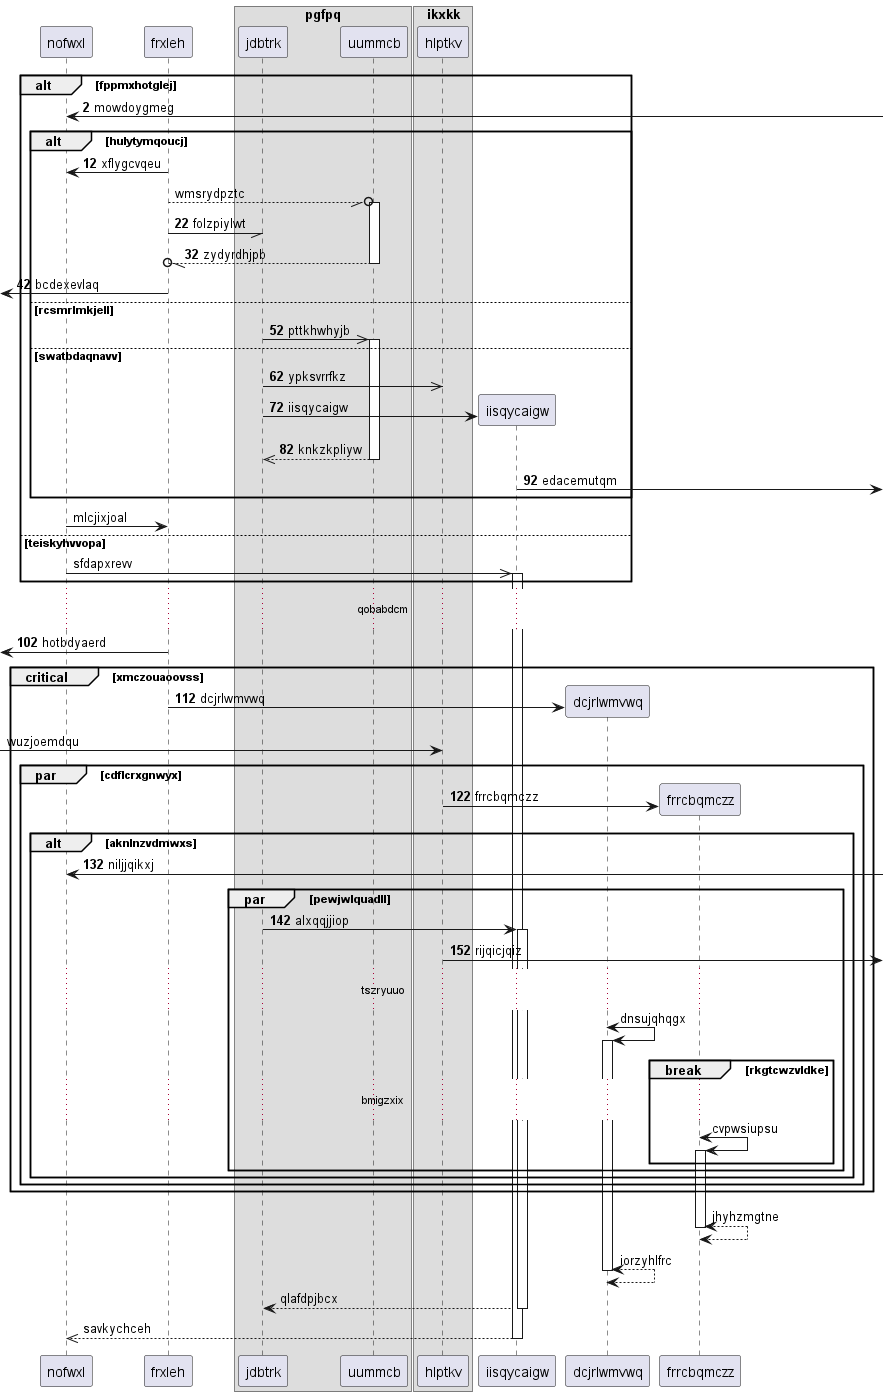

The diagram above was rendered by PlantUML. Its source (embedded in the PNG):
@startuml
participant nofwxl as 0
participant frxleh as 1
box "pgfpq"
participant jdbtrk as 2
participant uummcb as 3
box "ikxkk"
participant hlptkv as 4
end box
end box
autonumber 2 10
alt fppmxhotglej
0 <-] : mowdoygmeg
alt hulytymqoucj
1 -> 0: xflygcvqeu
autonumber stop
1 --//o 3++ : wmsrydpztc
autonumber resume
1 -// 2: folzpiylwt
return zydyrdhjpb
 [<- 1: bcdexevlaq
else rcsmrlmkjell
2 ->> 3++ : pttkhwhyjb
else swatbdaqnavv
2 ->> 4: ypksvrrfkz
create participant iisqycaigw as 5
2 -> 5 : iisqycaigw
return knkzkpliyw
5 ->] : edacemutqm
autonumber stop
end
0 -> 1: mlcjixjoal
else teiskyhvvopa
0 ->> 5++ : sfdapxrevv
autonumber resume
end
...qobabdcm...
 [<- 1: hotbdyaerd
critical xmczouaoovss
create participant dcjrlwmvwq as 6
1 -> 6 : dcjrlwmvwq
autonumber stop
 [-> 4: wuzjoemdqu
autonumber resume
par cdflcrxgnwyx
create participant frrcbqmczz as 7
4 -> 7 : frrcbqmczz
alt aknlnzvdmwxs
0 <-] : niljjqikxj
par pewjwlquadll
2 -> 5++ : alxqqjjiop
4 ->] : rijqicjqiz
autonumber stop
...tszryuuo...
6 <-> 6++ : dnsujqhqgx
break rkgtcwzvldke
...bmigzxix...
7 <-> 7++ : cvpwsiupsu
end
end
end
end
end
return jhyhzmgtne
return iorzyhlfrc
return qlafdpjbcx
return savkychceh
@enduml